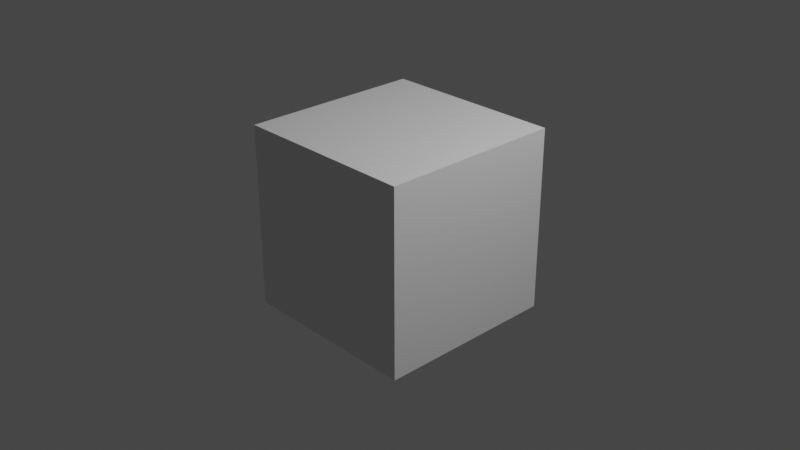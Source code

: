 # Source: Project_Nim_Blender.blend  (saved by Blender 2.90.8; exported with 4.5.12 LTS)
import bpy
from mathutils import Matrix  # noqa: F401  (used for matrix-valued properties, if any)

bpy.ops.wm.read_factory_settings(use_empty=True)
scene = bpy.context.scene
scene.name = 'Scene'

# ---- collections
col_characters = bpy.data.collections.new('Characters'); scene.collection.children.link(col_characters)
col_environment = bpy.data.collections.new('Environment'); scene.collection.children.link(col_environment)

# ---- materials (node trees are filled in below, after node groups)
mat_material = bpy.data.materials.new('Material')
mat_material.alpha_threshold = 0.0
mat_material.use_transparent_shadow = False
mat_material.line_color = (0.0, 0.0, 0.0, 1.0)

# ---- material node trees
mat_material.use_nodes = True; mat_material.node_tree.nodes.clear()
_N = mat_material.node_tree.nodes; _L = mat_material.node_tree.links
n0 = _N.new('ShaderNodeOutputMaterial'); n0.name = 'Material Output'; n0.location = (300, 300)
n1 = _N.new('ShaderNodeBsdfPrincipled'); n1.name = 'Principled BSDF'; n1.location = (10, 300)
n1.distribution = 'GGX'
n1.subsurface_method = 'BURLEY'
n1.inputs[2].default_value = 0.4
n1.inputs[3].default_value = 1.45
n1.inputs[27].default_value = (0.0, 0.0, 0.0, 1.0)
n1.inputs[28].default_value = 1.0
_L.new(n1.outputs[0], n0.inputs[0])
n0.is_active_output = True

# ---- world
world_world = bpy.data.worlds.new('World'); scene.world = world_world
world_world.use_nodes = True; world_world.node_tree.nodes.clear()
_N = world_world.node_tree.nodes; _L = world_world.node_tree.links
n0 = _N.new('ShaderNodeOutputWorld'); n0.name = 'World Output'; n0.location = (300, 300)
n1 = _N.new('ShaderNodeBackground'); n1.name = 'Background'; n1.location = (10, 300)
n1.inputs[0].default_value = (0.05088, 0.05088, 0.05088, 1.0)
_L.new(n1.outputs[0], n0.inputs[0])
n0.is_active_output = True
world_world.color = (0.05088, 0.05088, 0.05088)
world_world.use_sun_shadow = False
world_world.sun_shadow_jitter_overblur = 0.0

# ---- cameras
cam_camera = bpy.data.cameras.new('Camera')
cam_camera.clip_end = 100.0
cam_camera.ortho_scale = 7.314

# ---- lights
light_light = bpy.data.lights.new('Light', 'POINT')
light_light.transmission_factor = 0.0
light_light.energy = 1000.0
light_light.shadow_soft_size = 0.1
light_light.shadow_maximum_resolution = 0.006
light_light.use_absolute_resolution = True

# ---- meshes
me_cube = bpy.data.meshes.new('Cube')
me_cube.from_pydata([(1.0, 1.0, 1.0), (1.0, 1.0, -1.0), (1.0, -1.0, 1.0), (1.0, -1.0, -1.0), (-1.0, 1.0, 1.0), (-1.0, 1.0, -1.0), (-1.0, -1.0, 1.0), (-1.0, -1.0, -1.0)], [], [(0, 4, 6, 2), (3, 2, 6, 7), (7, 6, 4, 5), (5, 1, 3, 7), (1, 0, 2, 3), (5, 4, 0, 1)])
_uv = me_cube.uv_layers.new(name='UVMap')
_uv.uv.foreach_set('vector', [0.625, 0.5, 0.875, 0.5, 0.875, 0.75, 0.625, 0.75, 0.375, 0.75, 0.625, 0.75, 0.625, 1.0, 0.375, 1.0, 0.375, 0.0, 0.625, 0.0, 0.625, 0.25, 0.375, 0.25, 0.125, 0.5, 0.375, 0.5, 0.375, 0.75, 0.125, 0.75, 0.375, 0.5, 0.625, 0.5, 0.625, 0.75, 0.375, 0.75, 0.375, 0.25, 0.625, 0.25, 0.625, 0.5, 0.375, 0.5])
me_cube.materials.append(mat_material)
me_cube.use_remesh_preserve_volume = False
me_cube.use_remesh_preserve_attributes = False
me_cube.use_mirror_vertex_groups = False
me_cube.update()

# ---- objects
ob_cube = bpy.data.objects.new('Cube', me_cube)
ob_light = bpy.data.objects.new('Light', light_light)
ob_camera = bpy.data.objects.new('Camera', cam_camera)

# ---- transforms, parenting, visibility, modifiers, constraints
ob_cube.location = (0.0, 0.0, 0.0)
ob_cube.lock_rotations_4d = False
ob_cube.empty_display_type = 'ARROWS'
ob_cube.lineart.crease_threshold = 0.0
ob_light.location = (4.076, 1.005, 5.904)
ob_light.rotation_euler = (0.6503, 0.05522, 1.866)
ob_light.lock_rotations_4d = False
ob_light.empty_display_type = 'ARROWS'
ob_light.color = (0.0, 0.0, 0.0, 0.0)
ob_light.lineart.crease_threshold = 0.0
ob_camera.location = (7.359, -6.926, 4.958)
ob_camera.rotation_euler = (1.109, 0.0, 0.8149)
ob_camera.lock_rotations_4d = False
ob_camera.empty_display_type = 'ARROWS'
ob_camera.color = (0.0, 0.0, 0.0, 0.0)
ob_camera.display_type = 'WIRE'
ob_camera.lineart.crease_threshold = 0.0

# ---- collection membership
col_characters.objects.link(ob_cube)
col_characters.objects.link(ob_light)
col_characters.objects.link(ob_camera)

# ---- scene / render settings (as saved in the file)
scene.camera = ob_camera
scene.frame_start = 1; scene.frame_end = 250; scene.frame_set(1)
scene.render.engine = 'BLENDER_EEVEE_NEXT'
scene.cycles.use_denoising = False
scene.cycles.samples = 128
scene.cycles.sampling_pattern = 'TABULATED_SOBOL'
scene.cycles.use_adaptive_sampling = False
scene.cycles.use_light_tree = False
scene.view_settings.view_transform = 'Filmic'
bpy.context.view_layer.update()
